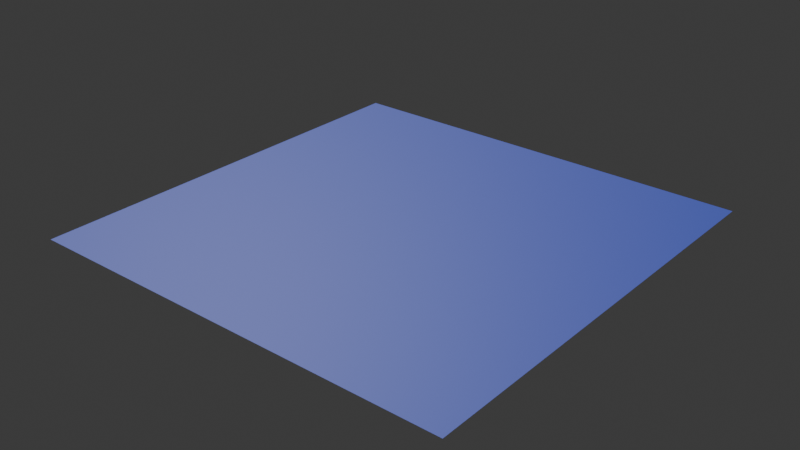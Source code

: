 # Source: water.blend  (saved by Blender 4.2.66; exported with 4.5.12 LTS)
import bpy
from mathutils import Matrix  # noqa: F401  (used for matrix-valued properties, if any)

bpy.ops.wm.read_factory_settings(use_empty=True)
scene = bpy.context.scene
scene.name = 'Scene'

# ---- collections
col_collection = bpy.data.collections.new('Collection'); scene.collection.children.link(col_collection)

# ---- images (referenced by path relative to the original .blend; pixels are not part of the script)
import os
ASSET_DIR = os.environ.get("B2B_ASSET_DIR", "")  # directory of the original .blend (textures are referenced by path, not embedded)
HERE = os.path.dirname(os.path.abspath(__file__))  # packed textures are extracted next to this script under _unpacked/

def load_image(name, relpath, width, height, colorspace="sRGB"):
    """Load a texture the original file referenced (path relative to the .blend, or extracted next to this script)."""
    p = next((c for c in (os.path.join(HERE, relpath), os.path.join(ASSET_DIR, relpath)) if relpath and os.path.exists(c)), "")
    if p:
        img = bpy.data.images.load(p, check_existing=True)
        img.name = name
    else:  # same state as the original file: an image datablock whose file is absent (Cycles renders it pink)
        img = bpy.data.images.new(name, width, height)
        img.source = "FILE"
        img.filepath = "//" + (relpath or name)
    img.colorspace_settings.name = colorspace
    return img
img_water_normal = load_image('water_normal', '', 1024, 1024, 'Non-Color')
img_sphere_png = load_image('sphere.png', 'sphere.png', 1024, 1024, 'Non-Color')

# ---- materials (node trees are filled in below, after node groups)
mat_material_001 = bpy.data.materials.new('Material.001')

# ---- material node trees
mat_material_001.use_nodes = True; mat_material_001.node_tree.nodes.clear()
_N = mat_material_001.node_tree.nodes; _L = mat_material_001.node_tree.links
n0 = _N.new('ShaderNodeBsdfPrincipled'); n0.name = 'Principled BSDF'; n0.location = (10, 300)
n0.inputs[0].default_value = (0.02005, 0.04942, 0.4142, 1.0)
n1 = _N.new('ShaderNodeOutputMaterial'); n1.name = 'Material Output'; n1.location = (300, 300)
n2 = _N.new('ShaderNodeTexNoise'); n2.name = 'Noise Texture'; n2.location = (-854, 181)
n2.inputs[2].default_value = 1.0
n2.inputs[3].default_value = 10.6
n3 = _N.new('ShaderNodeSeparateColor'); n3.name = 'Separate Color'; n3.location = (-629, 197)
n4 = _N.new('ShaderNodeBump'); n4.name = 'Bump'; n4.location = (-410, 234)
n4.inputs[1].default_value = 20.0
n4.inputs[2].default_value = 1.0
n5 = _N.new('ShaderNodeTexImage'); n5.name = 'Image Texture'; n5.location = (-573, -57)
n5.image = img_water_normal
n6 = _N.new('ShaderNodeNormalMap'); n6.name = 'Normal Map'; n6.location = (-233, 37)
n6.space = 'WORLD'
n7 = _N.new('ShaderNodeTexImage'); n7.name = 'Image Texture.001'; n7.location = (-576, -344)
n7.image = img_sphere_png
_L.new(n0.outputs[0], n1.inputs[0])
_L.new(n2.outputs[1], n3.inputs[0])
_L.new(n3.outputs[0], n4.inputs[3])
_L.new(n6.outputs[0], n0.inputs[5])
_L.new(n5.outputs[0], n6.inputs[1])
n1.is_active_output = True

# ---- world
world_world = bpy.data.worlds.new('World'); scene.world = world_world
world_world.use_nodes = True; world_world.node_tree.nodes.clear()
_N = world_world.node_tree.nodes; _L = world_world.node_tree.links
n0 = _N.new('ShaderNodeOutputWorld'); n0.name = 'World Output'; n0.location = (300, 300)
n1 = _N.new('ShaderNodeBackground'); n1.name = 'Background'; n1.location = (10, 300)
n1.inputs[0].default_value = (0.05088, 0.05088, 0.05088, 1.0)
_L.new(n1.outputs[0], n0.inputs[0])
n0.is_active_output = True
world_world.color = (0.05088, 0.05088, 0.05088)
world_world.sun_shadow_jitter_overblur = 0.0

# ---- meshes
me_grid = bpy.data.meshes.new('Grid')
me_grid.from_pydata([(-10.0, -10.0, 0.0), (-9.0, -10.0, 0.0), (-8.0, -10.0, 0.0), (-7.0, -10.0, 0.0), (-6.0, -10.0, 0.0), (-5.0, -10.0, 0.0), (-4.0, -10.0, 0.0), (-3.0, -10.0, 0.0), (-2.0, -10.0, 0.0), (-1.0, -10.0, 0.0), (0.0, -10.0, 0.0), (1.0, -10.0, 0.0), (2.0, -10.0, 0.0), (3.0, -10.0, 0.0), (4.0, -10.0, 0.0), (5.0, -10.0, 0.0), (6.0, -10.0, 0.0), (7.0, -10.0, 0.0), (8.0, -10.0, 0.0), (9.0, -10.0, 0.0), (10.0, -10.0, 0.0), (-10.0, -9.0, 0.0), (-9.0, -9.0, 0.0), (-8.0, -9.0, 0.0), (-7.0, -9.0, 0.0), (-6.0, -9.0, 0.0), (-5.0, -9.0, 0.0), (-4.0, -9.0, 0.0), (-3.0, -9.0, 0.0), (-2.0, -9.0, 0.0), (-1.0, -9.0, 0.0), (0.0, -9.0, 0.0), (1.0, -9.0, 0.0), (2.0, -9.0, 0.0), (3.0, -9.0, 0.0), (4.0, -9.0, 0.0), (5.0, -9.0, 0.0), (6.0, -9.0, 0.0), (7.0, -9.0, 0.0), (8.0, -9.0, 0.0), (9.0, -9.0, 0.0), (10.0, -9.0, 0.0), (-10.0, -8.0, 0.0), (-9.0, -8.0, 0.0), (-8.0, -8.0, 0.0), (-7.0, -8.0, 0.0), (-6.0, -8.0, 0.0), (-5.0, -8.0, 0.0), (-4.0, -8.0, 0.0), (-3.0, -8.0, 0.0), (-2.0, -8.0, 0.0), (-1.0, -8.0, 0.0), (0.0, -8.0, 0.0), (1.0, -8.0, 0.0), (2.0, -8.0, 0.0), (3.0, -8.0, 0.0), (4.0, -8.0, 0.0), (5.0, -8.0, 0.0), (6.0, -8.0, 0.0), (7.0, -8.0, 0.0), (8.0, -8.0, 0.0), (9.0, -8.0, 0.0), (10.0, -8.0, 0.0), (-10.0, -7.0, 0.0), (-9.0, -7.0, 0.0), (-8.0, -7.0, 0.0), (-7.0, -7.0, 0.0), (-6.0, -7.0, 0.0), (-5.0, -7.0, 0.0), (-4.0, -7.0, 0.0), (-3.0, -7.0, 0.0), (-2.0, -7.0, 0.0), (-1.0, -7.0, 0.0), (0.0, -7.0, 0.0), (1.0, -7.0, 0.0), (2.0, -7.0, 0.0), (3.0, -7.0, 0.0), (4.0, -7.0, 0.0), (5.0, -7.0, 0.0), (6.0, -7.0, 0.0), (7.0, -7.0, 0.0), (8.0, -7.0, 0.0), (9.0, -7.0, 0.0), (10.0, -7.0, 0.0), (-10.0, -6.0, 0.0), (-9.0, -6.0, 0.0), (-8.0, -6.0, 0.0), (-7.0, -6.0, 0.0), (-6.0, -6.0, 0.0), (-5.0, -6.0, 0.0), (-4.0, -6.0, 0.0), (-3.0, -6.0, 0.0), (-2.0, -6.0, 0.0), (-1.0, -6.0, 0.0), (0.0, -6.0, 0.0), (1.0, -6.0, 0.0), (2.0, -6.0, 0.0), (3.0, -6.0, 0.0), (4.0, -6.0, 0.0), (5.0, -6.0, 0.0), (6.0, -6.0, 0.0), (7.0, -6.0, 0.0), (8.0, -6.0, 0.0), (9.0, -6.0, 0.0), (10.0, -6.0, 0.0), (-10.0, -5.0, 0.0), (-9.0, -5.0, 0.0), (-8.0, -5.0, 0.0), (-7.0, -5.0, 0.0), (-6.0, -5.0, 0.0), (-5.0, -5.0, 0.0), (-4.0, -5.0, 0.0), (-3.0, -5.0, 0.0), (-2.0, -5.0, 0.0), (-1.0, -5.0, 0.0), (0.0, -5.0, 0.0), (1.0, -5.0, 0.0), (2.0, -5.0, 0.0), (3.0, -5.0, 0.0), (4.0, -5.0, 0.0), (5.0, -5.0, 0.0), (6.0, -5.0, 0.0), (7.0, -5.0, 0.0), (8.0, -5.0, 0.0), (9.0, -5.0, 0.0), (10.0, -5.0, 0.0), (-10.0, -4.0, 0.0), (-9.0, -4.0, 0.0), (-8.0, -4.0, 0.0), (-7.0, -4.0, 0.0), (-6.0, -4.0, 0.0), (-5.0, -4.0, 0.0), (-4.0, -4.0, 0.0), (-3.0, -4.0, 0.0), (-2.0, -4.0, 0.0), (-1.0, -4.0, 0.0), (0.0, -4.0, 0.0), (1.0, -4.0, 0.0), (2.0, -4.0, 0.0), (3.0, -4.0, 0.0), (4.0, -4.0, 0.0), (5.0, -4.0, 0.0), (6.0, -4.0, 0.0), (7.0, -4.0, 0.0), (8.0, -4.0, 0.0), (9.0, -4.0, 0.0), (10.0, -4.0, 0.0), (-10.0, -3.0, 0.0), (-9.0, -3.0, 0.0), (-8.0, -3.0, 0.0), (-7.0, -3.0, 0.0), (-6.0, -3.0, 0.0), (-5.0, -3.0, 0.0), (-4.0, -3.0, 0.0), (-3.0, -3.0, 0.0), (-2.0, -3.0, 0.0), (-1.0, -3.0, 0.0), (0.0, -3.0, 0.0), (1.0, -3.0, 0.0), (2.0, -3.0, 0.0), (3.0, -3.0, 0.0), (4.0, -3.0, 0.0), (5.0, -3.0, 0.0), (6.0, -3.0, 0.0), (7.0, -3.0, 0.0), (8.0, -3.0, 0.0), (9.0, -3.0, 0.0), (10.0, -3.0, 0.0), (-10.0, -2.0, 0.0), (-9.0, -2.0, 0.0), (-8.0, -2.0, 0.0), (-7.0, -2.0, 0.0), (-6.0, -2.0, 0.0), (-5.0, -2.0, 0.0), (-4.0, -2.0, 0.0), (-3.0, -2.0, 0.0), (-2.0, -2.0, 0.0), (-1.0, -2.0, 0.0), (0.0, -2.0, 0.0), (1.0, -2.0, 0.0), (2.0, -2.0, 0.0), (3.0, -2.0, 0.0), (4.0, -2.0, 0.0), (5.0, -2.0, 0.0), (6.0, -2.0, 0.0), (7.0, -2.0, 0.0), (8.0, -2.0, 0.0), (9.0, -2.0, 0.0), (10.0, -2.0, 0.0), (-10.0, -1.0, 0.0), (-9.0, -1.0, 0.0), (-8.0, -1.0, 0.0), (-7.0, -1.0, 0.0), (-6.0, -1.0, 0.0), (-5.0, -1.0, 0.0), (-4.0, -1.0, 0.0), (-3.0, -1.0, 0.0), (-2.0, -1.0, 0.0), (-1.0, -1.0, 0.0), (0.0, -1.0, 0.0), (1.0, -1.0, 0.0), (2.0, -1.0, 0.0), (3.0, -1.0, 0.0), (4.0, -1.0, 0.0), (5.0, -1.0, 0.0), (6.0, -1.0, 0.0), (7.0, -1.0, 0.0), (8.0, -1.0, 0.0), (9.0, -1.0, 0.0), (10.0, -1.0, 0.0), (-10.0, 0.0, 0.0), (-9.0, 0.0, 0.0), (-8.0, 0.0, 0.0), (-7.0, 0.0, 0.0), (-6.0, 0.0, 0.0), (-5.0, 0.0, 0.0), (-4.0, 0.0, 0.0), (-3.0, 0.0, 0.0), (-2.0, 0.0, 0.0), (-1.0, 0.0, 0.0), (0.0, 0.0, 0.0), (1.0, 0.0, 0.0), (2.0, 0.0, 0.0), (3.0, 0.0, 0.0), (4.0, 0.0, 0.0), (5.0, 0.0, 0.0), (6.0, 0.0, 0.0), (7.0, 0.0, 0.0), (8.0, 0.0, 0.0), (9.0, 0.0, 0.0), (10.0, 0.0, 0.0), (-10.0, 1.0, 0.0), (-9.0, 1.0, 0.0), (-8.0, 1.0, 0.0), (-7.0, 1.0, 0.0), (-6.0, 1.0, 0.0), (-5.0, 1.0, 0.0), (-4.0, 1.0, 0.0), (-3.0, 1.0, 0.0), (-2.0, 1.0, 0.0), (-1.0, 1.0, 0.0), (0.0, 1.0, 0.0), (1.0, 1.0, 0.0), (2.0, 1.0, 0.0), (3.0, 1.0, 0.0), (4.0, 1.0, 0.0), (5.0, 1.0, 0.0), (6.0, 1.0, 0.0), (7.0, 1.0, 0.0), (8.0, 1.0, 0.0), (9.0, 1.0, 0.0), (10.0, 1.0, 0.0), (-10.0, 2.0, 0.0), (-9.0, 2.0, 0.0), (-8.0, 2.0, 0.0), (-7.0, 2.0, 0.0), (-6.0, 2.0, 0.0), (-5.0, 2.0, 0.0), (-4.0, 2.0, 0.0), (-3.0, 2.0, 0.0), (-2.0, 2.0, 0.0), (-1.0, 2.0, 0.0), (0.0, 2.0, 0.0), (1.0, 2.0, 0.0), (2.0, 2.0, 0.0), (3.0, 2.0, 0.0), (4.0, 2.0, 0.0), (5.0, 2.0, 0.0), (6.0, 2.0, 0.0), (7.0, 2.0, 0.0), (8.0, 2.0, 0.0), (9.0, 2.0, 0.0), (10.0, 2.0, 0.0), (-10.0, 3.0, 0.0), (-9.0, 3.0, 0.0), (-8.0, 3.0, 0.0), (-7.0, 3.0, 0.0), (-6.0, 3.0, 0.0), (-5.0, 3.0, 0.0), (-4.0, 3.0, 0.0), (-3.0, 3.0, 0.0), (-2.0, 3.0, 0.0), (-1.0, 3.0, 0.0), (0.0, 3.0, 0.0), (1.0, 3.0, 0.0), (2.0, 3.0, 0.0), (3.0, 3.0, 0.0), (4.0, 3.0, 0.0), (5.0, 3.0, 0.0), (6.0, 3.0, 0.0), (7.0, 3.0, 0.0), (8.0, 3.0, 0.0), (9.0, 3.0, 0.0), (10.0, 3.0, 0.0), (-10.0, 4.0, 0.0), (-9.0, 4.0, 0.0), (-8.0, 4.0, 0.0), (-7.0, 4.0, 0.0), (-6.0, 4.0, 0.0), (-5.0, 4.0, 0.0), (-4.0, 4.0, 0.0), (-3.0, 4.0, 0.0), (-2.0, 4.0, 0.0), (-1.0, 4.0, 0.0), (0.0, 4.0, 0.0), (1.0, 4.0, 0.0), (2.0, 4.0, 0.0), (3.0, 4.0, 0.0), (4.0, 4.0, 0.0), (5.0, 4.0, 0.0), (6.0, 4.0, 0.0), (7.0, 4.0, 0.0), (8.0, 4.0, 0.0), (9.0, 4.0, 0.0), (10.0, 4.0, 0.0), (-10.0, 5.0, 0.0), (-9.0, 5.0, 0.0), (-8.0, 5.0, 0.0), (-7.0, 5.0, 0.0), (-6.0, 5.0, 0.0), (-5.0, 5.0, 0.0), (-4.0, 5.0, 0.0), (-3.0, 5.0, 0.0), (-2.0, 5.0, 0.0), (-1.0, 5.0, 0.0), (0.0, 5.0, 0.0), (1.0, 5.0, 0.0), (2.0, 5.0, 0.0), (3.0, 5.0, 0.0), (4.0, 5.0, 0.0), (5.0, 5.0, 0.0), (6.0, 5.0, 0.0), (7.0, 5.0, 0.0), (8.0, 5.0, 0.0), (9.0, 5.0, 0.0), (10.0, 5.0, 0.0), (-10.0, 6.0, 0.0), (-9.0, 6.0, 0.0), (-8.0, 6.0, 0.0), (-7.0, 6.0, 0.0), (-6.0, 6.0, 0.0), (-5.0, 6.0, 0.0), (-4.0, 6.0, 0.0), (-3.0, 6.0, 0.0), (-2.0, 6.0, 0.0), (-1.0, 6.0, 0.0), (0.0, 6.0, 0.0), (1.0, 6.0, 0.0), (2.0, 6.0, 0.0), (3.0, 6.0, 0.0), (4.0, 6.0, 0.0), (5.0, 6.0, 0.0), (6.0, 6.0, 0.0), (7.0, 6.0, 0.0), (8.0, 6.0, 0.0), (9.0, 6.0, 0.0), (10.0, 6.0, 0.0), (-10.0, 7.0, 0.0), (-9.0, 7.0, 0.0), (-8.0, 7.0, 0.0), (-7.0, 7.0, 0.0), (-6.0, 7.0, 0.0), (-5.0, 7.0, 0.0), (-4.0, 7.0, 0.0), (-3.0, 7.0, 0.0), (-2.0, 7.0, 0.0), (-1.0, 7.0, 0.0), (0.0, 7.0, 0.0), (1.0, 7.0, 0.0), (2.0, 7.0, 0.0), (3.0, 7.0, 0.0), (4.0, 7.0, 0.0), (5.0, 7.0, 0.0), (6.0, 7.0, 0.0), (7.0, 7.0, 0.0), (8.0, 7.0, 0.0), (9.0, 7.0, 0.0), (10.0, 7.0, 0.0), (-10.0, 8.0, 0.0), (-9.0, 8.0, 0.0), (-8.0, 8.0, 0.0), (-7.0, 8.0, 0.0), (-6.0, 8.0, 0.0), (-5.0, 8.0, 0.0), (-4.0, 8.0, 0.0), (-3.0, 8.0, 0.0), (-2.0, 8.0, 0.0), (-1.0, 8.0, 0.0), (0.0, 8.0, 0.0), (1.0, 8.0, 0.0), (2.0, 8.0, 0.0), (3.0, 8.0, 0.0), (4.0, 8.0, 0.0), (5.0, 8.0, 0.0), (6.0, 8.0, 0.0), (7.0, 8.0, 0.0), (8.0, 8.0, 0.0), (9.0, 8.0, 0.0), (10.0, 8.0, 0.0), (-10.0, 9.0, 0.0), (-9.0, 9.0, 0.0), (-8.0, 9.0, 0.0), (-7.0, 9.0, 0.0), (-6.0, 9.0, 0.0), (-5.0, 9.0, 0.0), (-4.0, 9.0, 0.0), (-3.0, 9.0, 0.0), (-2.0, 9.0, 0.0), (-1.0, 9.0, 0.0), (0.0, 9.0, 0.0), (1.0, 9.0, 0.0), (2.0, 9.0, 0.0), (3.0, 9.0, 0.0), (4.0, 9.0, 0.0), (5.0, 9.0, 0.0), (6.0, 9.0, 0.0), (7.0, 9.0, 0.0), (8.0, 9.0, 0.0), (9.0, 9.0, 0.0), (10.0, 9.0, 0.0), (-10.0, 10.0, 0.0), (-9.0, 10.0, 0.0), (-8.0, 10.0, 0.0), (-7.0, 10.0, 0.0), (-6.0, 10.0, 0.0), (-5.0, 10.0, 0.0), (-4.0, 10.0, 0.0), (-3.0, 10.0, 0.0), (-2.0, 10.0, 0.0), (-1.0, 10.0, 0.0), (0.0, 10.0, 0.0), (1.0, 10.0, 0.0), (2.0, 10.0, 0.0), (3.0, 10.0, 0.0), (4.0, 10.0, 0.0), (5.0, 10.0, 0.0), (6.0, 10.0, 0.0), (7.0, 10.0, 0.0), (8.0, 10.0, 0.0), (9.0, 10.0, 0.0), (10.0, 10.0, 0.0)], [], [(0, 1, 22, 21), (1, 2, 23, 22), (2, 3, 24, 23), (3, 4, 25, 24), (4, 5, 26, 25), (5, 6, 27, 26), (6, 7, 28, 27), (7, 8, 29, 28), (8, 9, 30, 29), (9, 10, 31, 30), (10, 11, 32, 31), (11, 12, 33, 32), (12, 13, 34, 33), (13, 14, 35, 34), (14, 15, 36, 35), (15, 16, 37, 36), (16, 17, 38, 37), (17, 18, 39, 38), (18, 19, 40, 39), (19, 20, 41, 40), (21, 22, 43, 42), (22, 23, 44, 43), (23, 24, 45, 44), (24, 25, 46, 45), (25, 26, 47, 46), (26, 27, 48, 47), (27, 28, 49, 48), (28, 29, 50, 49), (29, 30, 51, 50), (30, 31, 52, 51), (31, 32, 53, 52), (32, 33, 54, 53), (33, 34, 55, 54), (34, 35, 56, 55), (35, 36, 57, 56), (36, 37, 58, 57), (37, 38, 59, 58), (38, 39, 60, 59), (39, 40, 61, 60), (40, 41, 62, 61), (42, 43, 64, 63), (43, 44, 65, 64), (44, 45, 66, 65), (45, 46, 67, 66), (46, 47, 68, 67), (47, 48, 69, 68), (48, 49, 70, 69), (49, 50, 71, 70), (50, 51, 72, 71), (51, 52, 73, 72), (52, 53, 74, 73), (53, 54, 75, 74), (54, 55, 76, 75), (55, 56, 77, 76), (56, 57, 78, 77), (57, 58, 79, 78), (58, 59, 80, 79), (59, 60, 81, 80), (60, 61, 82, 81), (61, 62, 83, 82), (63, 64, 85, 84), (64, 65, 86, 85), (65, 66, 87, 86), (66, 67, 88, 87), (67, 68, 89, 88), (68, 69, 90, 89), (69, 70, 91, 90), (70, 71, 92, 91), (71, 72, 93, 92), (72, 73, 94, 93), (73, 74, 95, 94), (74, 75, 96, 95), (75, 76, 97, 96), (76, 77, 98, 97), (77, 78, 99, 98), (78, 79, 100, 99), (79, 80, 101, 100), (80, 81, 102, 101), (81, 82, 103, 102), (82, 83, 104, 103), (84, 85, 106, 105), (85, 86, 107, 106), (86, 87, 108, 107), (87, 88, 109, 108), (88, 89, 110, 109), (89, 90, 111, 110), (90, 91, 112, 111), (91, 92, 113, 112), (92, 93, 114, 113), (93, 94, 115, 114), (94, 95, 116, 115), (95, 96, 117, 116), (96, 97, 118, 117), (97, 98, 119, 118), (98, 99, 120, 119), (99, 100, 121, 120), (100, 101, 122, 121), (101, 102, 123, 122), (102, 103, 124, 123), (103, 104, 125, 124), (105, 106, 127, 126), (106, 107, 128, 127), (107, 108, 129, 128), (108, 109, 130, 129), (109, 110, 131, 130), (110, 111, 132, 131), (111, 112, 133, 132), (112, 113, 134, 133), (113, 114, 135, 134), (114, 115, 136, 135), (115, 116, 137, 136), (116, 117, 138, 137), (117, 118, 139, 138), (118, 119, 140, 139), (119, 120, 141, 140), (120, 121, 142, 141), (121, 122, 143, 142), (122, 123, 144, 143), (123, 124, 145, 144), (124, 125, 146, 145), (126, 127, 148, 147), (127, 128, 149, 148), (128, 129, 150, 149), (129, 130, 151, 150), (130, 131, 152, 151), (131, 132, 153, 152), (132, 133, 154, 153), (133, 134, 155, 154), (134, 135, 156, 155), (135, 136, 157, 156), (136, 137, 158, 157), (137, 138, 159, 158), (138, 139, 160, 159), (139, 140, 161, 160), (140, 141, 162, 161), (141, 142, 163, 162), (142, 143, 164, 163), (143, 144, 165, 164), (144, 145, 166, 165), (145, 146, 167, 166), (147, 148, 169, 168), (148, 149, 170, 169), (149, 150, 171, 170), (150, 151, 172, 171), (151, 152, 173, 172), (152, 153, 174, 173), (153, 154, 175, 174), (154, 155, 176, 175), (155, 156, 177, 176), (156, 157, 178, 177), (157, 158, 179, 178), (158, 159, 180, 179), (159, 160, 181, 180), (160, 161, 182, 181), (161, 162, 183, 182), (162, 163, 184, 183), (163, 164, 185, 184), (164, 165, 186, 185), (165, 166, 187, 186), (166, 167, 188, 187), (168, 169, 190, 189), (169, 170, 191, 190), (170, 171, 192, 191), (171, 172, 193, 192), (172, 173, 194, 193), (173, 174, 195, 194), (174, 175, 196, 195), (175, 176, 197, 196), (176, 177, 198, 197), (177, 178, 199, 198), (178, 179, 200, 199), (179, 180, 201, 200), (180, 181, 202, 201), (181, 182, 203, 202), (182, 183, 204, 203), (183, 184, 205, 204), (184, 185, 206, 205), (185, 186, 207, 206), (186, 187, 208, 207), (187, 188, 209, 208), (189, 190, 211, 210), (190, 191, 212, 211), (191, 192, 213, 212), (192, 193, 214, 213), (193, 194, 215, 214), (194, 195, 216, 215), (195, 196, 217, 216), (196, 197, 218, 217), (197, 198, 219, 218), (198, 199, 220, 219), (199, 200, 221, 220), (200, 201, 222, 221), (201, 202, 223, 222), (202, 203, 224, 223), (203, 204, 225, 224), (204, 205, 226, 225), (205, 206, 227, 226), (206, 207, 228, 227), (207, 208, 229, 228), (208, 209, 230, 229), (210, 211, 232, 231), (211, 212, 233, 232), (212, 213, 234, 233), (213, 214, 235, 234), (214, 215, 236, 235), (215, 216, 237, 236), (216, 217, 238, 237), (217, 218, 239, 238), (218, 219, 240, 239), (219, 220, 241, 240), (220, 221, 242, 241), (221, 222, 243, 242), (222, 223, 244, 243), (223, 224, 245, 244), (224, 225, 246, 245), (225, 226, 247, 246), (226, 227, 248, 247), (227, 228, 249, 248), (228, 229, 250, 249), (229, 230, 251, 250), (231, 232, 253, 252), (232, 233, 254, 253), (233, 234, 255, 254), (234, 235, 256, 255), (235, 236, 257, 256), (236, 237, 258, 257), (237, 238, 259, 258), (238, 239, 260, 259), (239, 240, 261, 260), (240, 241, 262, 261), (241, 242, 263, 262), (242, 243, 264, 263), (243, 244, 265, 264), (244, 245, 266, 265), (245, 246, 267, 266), (246, 247, 268, 267), (247, 248, 269, 268), (248, 249, 270, 269), (249, 250, 271, 270), (250, 251, 272, 271), (252, 253, 274, 273), (253, 254, 275, 274), (254, 255, 276, 275), (255, 256, 277, 276), (256, 257, 278, 277), (257, 258, 279, 278), (258, 259, 280, 279), (259, 260, 281, 280), (260, 261, 282, 281), (261, 262, 283, 282), (262, 263, 284, 283), (263, 264, 285, 284), (264, 265, 286, 285), (265, 266, 287, 286), (266, 267, 288, 287), (267, 268, 289, 288), (268, 269, 290, 289), (269, 270, 291, 290), (270, 271, 292, 291), (271, 272, 293, 292), (273, 274, 295, 294), (274, 275, 296, 295), (275, 276, 297, 296), (276, 277, 298, 297), (277, 278, 299, 298), (278, 279, 300, 299), (279, 280, 301, 300), (280, 281, 302, 301), (281, 282, 303, 302), (282, 283, 304, 303), (283, 284, 305, 304), (284, 285, 306, 305), (285, 286, 307, 306), (286, 287, 308, 307), (287, 288, 309, 308), (288, 289, 310, 309), (289, 290, 311, 310), (290, 291, 312, 311), (291, 292, 313, 312), (292, 293, 314, 313), (294, 295, 316, 315), (295, 296, 317, 316), (296, 297, 318, 317), (297, 298, 319, 318), (298, 299, 320, 319), (299, 300, 321, 320), (300, 301, 322, 321), (301, 302, 323, 322), (302, 303, 324, 323), (303, 304, 325, 324), (304, 305, 326, 325), (305, 306, 327, 326), (306, 307, 328, 327), (307, 308, 329, 328), (308, 309, 330, 329), (309, 310, 331, 330), (310, 311, 332, 331), (311, 312, 333, 332), (312, 313, 334, 333), (313, 314, 335, 334), (315, 316, 337, 336), (316, 317, 338, 337), (317, 318, 339, 338), (318, 319, 340, 339), (319, 320, 341, 340), (320, 321, 342, 341), (321, 322, 343, 342), (322, 323, 344, 343), (323, 324, 345, 344), (324, 325, 346, 345), (325, 326, 347, 346), (326, 327, 348, 347), (327, 328, 349, 348), (328, 329, 350, 349), (329, 330, 351, 350), (330, 331, 352, 351), (331, 332, 353, 352), (332, 333, 354, 353), (333, 334, 355, 354), (334, 335, 356, 355), (336, 337, 358, 357), (337, 338, 359, 358), (338, 339, 360, 359), (339, 340, 361, 360), (340, 341, 362, 361), (341, 342, 363, 362), (342, 343, 364, 363), (343, 344, 365, 364), (344, 345, 366, 365), (345, 346, 367, 366), (346, 347, 368, 367), (347, 348, 369, 368), (348, 349, 370, 369), (349, 350, 371, 370), (350, 351, 372, 371), (351, 352, 373, 372), (352, 353, 374, 373), (353, 354, 375, 374), (354, 355, 376, 375), (355, 356, 377, 376), (357, 358, 379, 378), (358, 359, 380, 379), (359, 360, 381, 380), (360, 361, 382, 381), (361, 362, 383, 382), (362, 363, 384, 383), (363, 364, 385, 384), (364, 365, 386, 385), (365, 366, 387, 386), (366, 367, 388, 387), (367, 368, 389, 388), (368, 369, 390, 389), (369, 370, 391, 390), (370, 371, 392, 391), (371, 372, 393, 392), (372, 373, 394, 393), (373, 374, 395, 394), (374, 375, 396, 395), (375, 376, 397, 396), (376, 377, 398, 397), (378, 379, 400, 399), (379, 380, 401, 400), (380, 381, 402, 401), (381, 382, 403, 402), (382, 383, 404, 403), (383, 384, 405, 404), (384, 385, 406, 405), (385, 386, 407, 406), (386, 387, 408, 407), (387, 388, 409, 408), (388, 389, 410, 409), (389, 390, 411, 410), (390, 391, 412, 411), (391, 392, 413, 412), (392, 393, 414, 413), (393, 394, 415, 414), (394, 395, 416, 415), (395, 396, 417, 416), (396, 397, 418, 417), (397, 398, 419, 418), (399, 400, 421, 420), (400, 401, 422, 421), (401, 402, 423, 422), (402, 403, 424, 423), (403, 404, 425, 424), (404, 405, 426, 425), (405, 406, 427, 426), (406, 407, 428, 427), (407, 408, 429, 428), (408, 409, 430, 429), (409, 410, 431, 430), (410, 411, 432, 431), (411, 412, 433, 432), (412, 413, 434, 433), (413, 414, 435, 434), (414, 415, 436, 435), (415, 416, 437, 436), (416, 417, 438, 437), (417, 418, 439, 438), (418, 419, 440, 439)])
_uv = me_grid.uv_layers.new(name='UVMap')
_uv.uv.foreach_set('vector', [0.0, 0.0, 0.05, 0.0, 0.05, 0.05, 0.0, 0.05, 0.05, 0.0, 0.1, 0.0, 0.1, 0.05, 0.05, 0.05, 0.1, 0.0, 0.15, 0.0, 0.15, 0.05, 0.1, 0.05, 0.15, 0.0, 0.2, 0.0, 0.2, 0.05, 0.15, 0.05, 0.2, 0.0, 0.25, 0.0, 0.25, 0.05, 0.2, 0.05, 0.25, 0.0, 0.3, 0.0, 0.3, 0.05, 0.25, 0.05, 0.3, 0.0, 0.35, 0.0, 0.35, 0.05, 0.3, 0.05, 0.35, 0.0, 0.4, 0.0, 0.4, 0.05, 0.35, 0.05, 0.4, 0.0, 0.45, 0.0, 0.45, 0.05, 0.4, 0.05, 0.45, 0.0, 0.5, 0.0, 0.5, 0.05, 0.45, 0.05, 0.5, 0.0, 0.55, 0.0, 0.55, 0.05, 0.5, 0.05, 0.55, 0.0, 0.6, 0.0, 0.6, 0.05, 0.55, 0.05, 0.6, 0.0, 0.65, 0.0, 0.65, 0.05, 0.6, 0.05, 0.65, 0.0, 0.7, 0.0, 0.7, 0.05, 0.65, 0.05, 0.7, 0.0, 0.75, 0.0, 0.75, 0.05, 0.7, 0.05, 0.75, 0.0, 0.8, 0.0, 0.8, 0.05, 0.75, 0.05, 0.8, 0.0, 0.85, 0.0, 0.85, 0.05, 0.8, 0.05, 0.85, 0.0, 0.9, 0.0, 0.9, 0.05, 0.85, 0.05, 0.9, 0.0, 0.95, 0.0, 0.95, 0.05, 0.9, 0.05, 0.95, 0.0, 1.0, 0.0, 1.0, 0.05, 0.95, 0.05, 0.0, 0.05, 0.05, 0.05, 0.05, 0.1, 0.0, 0.1, 0.05, 0.05, 0.1, 0.05, 0.1, 0.1, 0.05, 0.1, 0.1, 0.05, 0.15, 0.05, 0.15, 0.1, 0.1, 0.1, 0.15, 0.05, 0.2, 0.05, 0.2, 0.1, 0.15, 0.1, 0.2, 0.05, 0.25, 0.05, 0.25, 0.1, 0.2, 0.1, 0.25, 0.05, 0.3, 0.05, 0.3, 0.1, 0.25, 0.1, 0.3, 0.05, 0.35, 0.05, 0.35, 0.1, 0.3, 0.1, 0.35, 0.05, 0.4, 0.05, 0.4, 0.1, 0.35, 0.1, 0.4, 0.05, 0.45, 0.05, 0.45, 0.1, 0.4, 0.1, 0.45, 0.05, 0.5, 0.05, 0.5, 0.1, 0.45, 0.1, 0.5, 0.05, 0.55, 0.05, 0.55, 0.1, 0.5, 0.1, 0.55, 0.05, 0.6, 0.05, 0.6, 0.1, 0.55, 0.1, 0.6, 0.05, 0.65, 0.05, 0.65, 0.1, 0.6, 0.1, 0.65, 0.05, 0.7, 0.05, 0.7, 0.1, 0.65, 0.1, 0.7, 0.05, 0.75, 0.05, 0.75, 0.1, 0.7, 0.1, 0.75, 0.05, 0.8, 0.05, 0.8, 0.1, 0.75, 0.1, 0.8, 0.05, 0.85, 0.05, 0.85, 0.1, 0.8, 0.1, 0.85, 0.05, 0.9, 0.05, 0.9, 0.1, 0.85, 0.1, 0.9, 0.05, 0.95, 0.05, 0.95, 0.1, 0.9, 0.1, 0.95, 0.05, 1.0, 0.05, 1.0, 0.1, 0.95, 0.1, 0.0, 0.1, 0.05, 0.1, 0.05, 0.15, 0.0, 0.15, 0.05, 0.1, 0.1, 0.1, 0.1, 0.15, 0.05, 0.15, 0.1, 0.1, 0.15, 0.1, 0.15, 0.15, 0.1, 0.15, 0.15, 0.1, 0.2, 0.1, 0.2, 0.15, 0.15, 0.15, 0.2, 0.1, 0.25, 0.1, 0.25, 0.15, 0.2, 0.15, 0.25, 0.1, 0.3, 0.1, 0.3, 0.15, 0.25, 0.15, 0.3, 0.1, 0.35, 0.1, 0.35, 0.15, 0.3, 0.15, 0.35, 0.1, 0.4, 0.1, 0.4, 0.15, 0.35, 0.15, 0.4, 0.1, 0.45, 0.1, 0.45, 0.15, 0.4, 0.15, 0.45, 0.1, 0.5, 0.1, 0.5, 0.15, 0.45, 0.15, 0.5, 0.1, 0.55, 0.1, 0.55, 0.15, 0.5, 0.15, 0.55, 0.1, 0.6, 0.1, 0.6, 0.15, 0.55, 0.15, 0.6, 0.1, 0.65, 0.1, 0.65, 0.15, 0.6, 0.15, 0.65, 0.1, 0.7, 0.1, 0.7, 0.15, 0.65, 0.15, 0.7, 0.1, 0.75, 0.1, 0.75, 0.15, 0.7, 0.15, 0.75, 0.1, 0.8, 0.1, 0.8, 0.15, 0.75, 0.15, 0.8, 0.1, 0.85, 0.1, 0.85, 0.15, 0.8, 0.15, 0.85, 0.1, 0.9, 0.1, 0.9, 0.15, 0.85, 0.15, 0.9, 0.1, 0.95, 0.1, 0.95, 0.15, 0.9, 0.15, 0.95, 0.1, 1.0, 0.1, 1.0, 0.15, 0.95, 0.15, 0.0, 0.15, 0.05, 0.15, 0.05, 0.2, 0.0, 0.2, 0.05, 0.15, 0.1, 0.15, 0.1, 0.2, 0.05, 0.2, 0.1, 0.15, 0.15, 0.15, 0.15, 0.2, 0.1, 0.2, 0.15, 0.15, 0.2, 0.15, 0.2, 0.2, 0.15, 0.2, 0.2, 0.15, 0.25, 0.15, 0.25, 0.2, 0.2, 0.2, 0.25, 0.15, 0.3, 0.15, 0.3, 0.2, 0.25, 0.2, 0.3, 0.15, 0.35, 0.15, 0.35, 0.2, 0.3, 0.2, 0.35, 0.15, 0.4, 0.15, 0.4, 0.2, 0.35, 0.2, 0.4, 0.15, 0.45, 0.15, 0.45, 0.2, 0.4, 0.2, 0.45, 0.15, 0.5, 0.15, 0.5, 0.2, 0.45, 0.2, 0.5, 0.15, 0.55, 0.15, 0.55, 0.2, 0.5, 0.2, 0.55, 0.15, 0.6, 0.15, 0.6, 0.2, 0.55, 0.2, 0.6, 0.15, 0.65, 0.15, 0.65, 0.2, 0.6, 0.2, 0.65, 0.15, 0.7, 0.15, 0.7, 0.2, 0.65, 0.2, 0.7, 0.15, 0.75, 0.15, 0.75, 0.2, 0.7, 0.2, 0.75, 0.15, 0.8, 0.15, 0.8, 0.2, 0.75, 0.2, 0.8, 0.15, 0.85, 0.15, 0.85, 0.2, 0.8, 0.2, 0.85, 0.15, 0.9, 0.15, 0.9, 0.2, 0.85, 0.2, 0.9, 0.15, 0.95, 0.15, 0.95, 0.2, 0.9, 0.2, 0.95, 0.15, 1.0, 0.15, 1.0, 0.2, 0.95, 0.2, 0.0, 0.2, 0.05, 0.2, 0.05, 0.25, 0.0, 0.25, 0.05, 0.2, 0.1, 0.2, 0.1, 0.25, 0.05, 0.25, 0.1, 0.2, 0.15, 0.2, 0.15, 0.25, 0.1, 0.25, 0.15, 0.2, 0.2, 0.2, 0.2, 0.25, 0.15, 0.25, 0.2, 0.2, 0.25, 0.2, 0.25, 0.25, 0.2, 0.25, 0.25, 0.2, 0.3, 0.2, 0.3, 0.25, 0.25, 0.25, 0.3, 0.2, 0.35, 0.2, 0.35, 0.25, 0.3, 0.25, 0.35, 0.2, 0.4, 0.2, 0.4, 0.25, 0.35, 0.25, 0.4, 0.2, 0.45, 0.2, 0.45, 0.25, 0.4, 0.25, 0.45, 0.2, 0.5, 0.2, 0.5, 0.25, 0.45, 0.25, 0.5, 0.2, 0.55, 0.2, 0.55, 0.25, 0.5, 0.25, 0.55, 0.2, 0.6, 0.2, 0.6, 0.25, 0.55, 0.25, 0.6, 0.2, 0.65, 0.2, 0.65, 0.25, 0.6, 0.25, 0.65, 0.2, 0.7, 0.2, 0.7, 0.25, 0.65, 0.25, 0.7, 0.2, 0.75, 0.2, 0.75, 0.25, 0.7, 0.25, 0.75, 0.2, 0.8, 0.2, 0.8, 0.25, 0.75, 0.25, 0.8, 0.2, 0.85, 0.2, 0.85, 0.25, 0.8, 0.25, 0.85, 0.2, 0.9, 0.2, 0.9, 0.25, 0.85, 0.25, 0.9, 0.2, 0.95, 0.2, 0.95, 0.25, 0.9, 0.25, 0.95, 0.2, 1.0, 0.2, 1.0, 0.25, 0.95, 0.25, 0.0, 0.25, 0.05, 0.25, 0.05, 0.3, 0.0, 0.3, 0.05, 0.25, 0.1, 0.25, 0.1, 0.3, 0.05, 0.3, 0.1, 0.25, 0.15, 0.25, 0.15, 0.3, 0.1, 0.3, 0.15, 0.25, 0.2, 0.25, 0.2, 0.3, 0.15, 0.3, 0.2, 0.25, 0.25, 0.25, 0.25, 0.3, 0.2, 0.3, 0.25, 0.25, 0.3, 0.25, 0.3, 0.3, 0.25, 0.3, 0.3, 0.25, 0.35, 0.25, 0.35, 0.3, 0.3, 0.3, 0.35, 0.25, 0.4, 0.25, 0.4, 0.3, 0.35, 0.3, 0.4, 0.25, 0.45, 0.25, 0.45, 0.3, 0.4, 0.3, 0.45, 0.25, 0.5, 0.25, 0.5, 0.3, 0.45, 0.3, 0.5, 0.25, 0.55, 0.25, 0.55, 0.3, 0.5, 0.3, 0.55, 0.25, 0.6, 0.25, 0.6, 0.3, 0.55, 0.3, 0.6, 0.25, 0.65, 0.25, 0.65, 0.3, 0.6, 0.3, 0.65, 0.25, 0.7, 0.25, 0.7, 0.3, 0.65, 0.3, 0.7, 0.25, 0.75, 0.25, 0.75, 0.3, 0.7, 0.3, 0.75, 0.25, 0.8, 0.25, 0.8, 0.3, 0.75, 0.3, 0.8, 0.25, 0.85, 0.25, 0.85, 0.3, 0.8, 0.3, 0.85, 0.25, 0.9, 0.25, 0.9, 0.3, 0.85, 0.3, 0.9, 0.25, 0.95, 0.25, 0.95, 0.3, 0.9, 0.3, 0.95, 0.25, 1.0, 0.25, 1.0, 0.3, 0.95, 0.3, 0.0, 0.3, 0.05, 0.3, 0.05, 0.35, 0.0, 0.35, 0.05, 0.3, 0.1, 0.3, 0.1, 0.35, 0.05, 0.35, 0.1, 0.3, 0.15, 0.3, 0.15, 0.35, 0.1, 0.35, 0.15, 0.3, 0.2, 0.3, 0.2, 0.35, 0.15, 0.35, 0.2, 0.3, 0.25, 0.3, 0.25, 0.35, 0.2, 0.35, 0.25, 0.3, 0.3, 0.3, 0.3, 0.35, 0.25, 0.35, 0.3, 0.3, 0.35, 0.3, 0.35, 0.35, 0.3, 0.35, 0.35, 0.3, 0.4, 0.3, 0.4, 0.35, 0.35, 0.35, 0.4, 0.3, 0.45, 0.3, 0.45, 0.35, 0.4, 0.35, 0.45, 0.3, 0.5, 0.3, 0.5, 0.35, 0.45, 0.35, 0.5, 0.3, 0.55, 0.3, 0.55, 0.35, 0.5, 0.35, 0.55, 0.3, 0.6, 0.3, 0.6, 0.35, 0.55, 0.35, 0.6, 0.3, 0.65, 0.3, 0.65, 0.35, 0.6, 0.35, 0.65, 0.3, 0.7, 0.3, 0.7, 0.35, 0.65, 0.35, 0.7, 0.3, 0.75, 0.3, 0.75, 0.35, 0.7, 0.35, 0.75, 0.3, 0.8, 0.3, 0.8, 0.35, 0.75, 0.35, 0.8, 0.3, 0.85, 0.3, 0.85, 0.35, 0.8, 0.35, 0.85, 0.3, 0.9, 0.3, 0.9, 0.35, 0.85, 0.35, 0.9, 0.3, 0.95, 0.3, 0.95, 0.35, 0.9, 0.35, 0.95, 0.3, 1.0, 0.3, 1.0, 0.35, 0.95, 0.35, 0.0, 0.35, 0.05, 0.35, 0.05, 0.4, 0.0, 0.4, 0.05, 0.35, 0.1, 0.35, 0.1, 0.4, 0.05, 0.4, 0.1, 0.35, 0.15, 0.35, 0.15, 0.4, 0.1, 0.4, 0.15, 0.35, 0.2, 0.35, 0.2, 0.4, 0.15, 0.4, 0.2, 0.35, 0.25, 0.35, 0.25, 0.4, 0.2, 0.4, 0.25, 0.35, 0.3, 0.35, 0.3, 0.4, 0.25, 0.4, 0.3, 0.35, 0.35, 0.35, 0.35, 0.4, 0.3, 0.4, 0.35, 0.35, 0.4, 0.35, 0.4, 0.4, 0.35, 0.4, 0.4, 0.35, 0.45, 0.35, 0.45, 0.4, 0.4, 0.4, 0.45, 0.35, 0.5, 0.35, 0.5, 0.4, 0.45, 0.4, 0.5, 0.35, 0.55, 0.35, 0.55, 0.4, 0.5, 0.4, 0.55, 0.35, 0.6, 0.35, 0.6, 0.4, 0.55, 0.4, 0.6, 0.35, 0.65, 0.35, 0.65, 0.4, 0.6, 0.4, 0.65, 0.35, 0.7, 0.35, 0.7, 0.4, 0.65, 0.4, 0.7, 0.35, 0.75, 0.35, 0.75, 0.4, 0.7, 0.4, 0.75, 0.35, 0.8, 0.35, 0.8, 0.4, 0.75, 0.4, 0.8, 0.35, 0.85, 0.35, 0.85, 0.4, 0.8, 0.4, 0.85, 0.35, 0.9, 0.35, 0.9, 0.4, 0.85, 0.4, 0.9, 0.35, 0.95, 0.35, 0.95, 0.4, 0.9, 0.4, 0.95, 0.35, 1.0, 0.35, 1.0, 0.4, 0.95, 0.4, 0.0, 0.4, 0.05, 0.4, 0.05, 0.45, 0.0, 0.45, 0.05, 0.4, 0.1, 0.4, 0.1, 0.45, 0.05, 0.45, 0.1, 0.4, 0.15, 0.4, 0.15, 0.45, 0.1, 0.45, 0.15, 0.4, 0.2, 0.4, 0.2, 0.45, 0.15, 0.45, 0.2, 0.4, 0.25, 0.4, 0.25, 0.45, 0.2, 0.45, 0.25, 0.4, 0.3, 0.4, 0.3, 0.45, 0.25, 0.45, 0.3, 0.4, 0.35, 0.4, 0.35, 0.45, 0.3, 0.45, 0.35, 0.4, 0.4, 0.4, 0.4, 0.45, 0.35, 0.45, 0.4, 0.4, 0.45, 0.4, 0.45, 0.45, 0.4, 0.45, 0.45, 0.4, 0.5, 0.4, 0.5, 0.45, 0.45, 0.45, 0.5, 0.4, 0.55, 0.4, 0.55, 0.45, 0.5, 0.45, 0.55, 0.4, 0.6, 0.4, 0.6, 0.45, 0.55, 0.45, 0.6, 0.4, 0.65, 0.4, 0.65, 0.45, 0.6, 0.45, 0.65, 0.4, 0.7, 0.4, 0.7, 0.45, 0.65, 0.45, 0.7, 0.4, 0.75, 0.4, 0.75, 0.45, 0.7, 0.45, 0.75, 0.4, 0.8, 0.4, 0.8, 0.45, 0.75, 0.45, 0.8, 0.4, 0.85, 0.4, 0.85, 0.45, 0.8, 0.45, 0.85, 0.4, 0.9, 0.4, 0.9, 0.45, 0.85, 0.45, 0.9, 0.4, 0.95, 0.4, 0.95, 0.45, 0.9, 0.45, 0.95, 0.4, 1.0, 0.4, 1.0, 0.45, 0.95, 0.45, 0.0, 0.45, 0.05, 0.45, 0.05, 0.5, 0.0, 0.5, 0.05, 0.45, 0.1, 0.45, 0.1, 0.5, 0.05, 0.5, 0.1, 0.45, 0.15, 0.45, 0.15, 0.5, 0.1, 0.5, 0.15, 0.45, 0.2, 0.45, 0.2, 0.5, 0.15, 0.5, 0.2, 0.45, 0.25, 0.45, 0.25, 0.5, 0.2, 0.5, 0.25, 0.45, 0.3, 0.45, 0.3, 0.5, 0.25, 0.5, 0.3, 0.45, 0.35, 0.45, 0.35, 0.5, 0.3, 0.5, 0.35, 0.45, 0.4, 0.45, 0.4, 0.5, 0.35, 0.5, 0.4, 0.45, 0.45, 0.45, 0.45, 0.5, 0.4, 0.5, 0.45, 0.45, 0.5, 0.45, 0.5, 0.5, 0.45, 0.5, 0.5, 0.45, 0.55, 0.45, 0.55, 0.5, 0.5, 0.5, 0.55, 0.45, 0.6, 0.45, 0.6, 0.5, 0.55, 0.5, 0.6, 0.45, 0.65, 0.45, 0.65, 0.5, 0.6, 0.5, 0.65, 0.45, 0.7, 0.45, 0.7, 0.5, 0.65, 0.5, 0.7, 0.45, 0.75, 0.45, 0.75, 0.5, 0.7, 0.5, 0.75, 0.45, 0.8, 0.45, 0.8, 0.5, 0.75, 0.5, 0.8, 0.45, 0.85, 0.45, 0.85, 0.5, 0.8, 0.5, 0.85, 0.45, 0.9, 0.45, 0.9, 0.5, 0.85, 0.5, 0.9, 0.45, 0.95, 0.45, 0.95, 0.5, 0.9, 0.5, 0.95, 0.45, 1.0, 0.45, 1.0, 0.5, 0.95, 0.5, 0.0, 0.5, 0.05, 0.5, 0.05, 0.55, 0.0, 0.55, 0.05, 0.5, 0.1, 0.5, 0.1, 0.55, 0.05, 0.55, 0.1, 0.5, 0.15, 0.5, 0.15, 0.55, 0.1, 0.55, 0.15, 0.5, 0.2, 0.5, 0.2, 0.55, 0.15, 0.55, 0.2, 0.5, 0.25, 0.5, 0.25, 0.55, 0.2, 0.55, 0.25, 0.5, 0.3, 0.5, 0.3, 0.55, 0.25, 0.55, 0.3, 0.5, 0.35, 0.5, 0.35, 0.55, 0.3, 0.55, 0.35, 0.5, 0.4, 0.5, 0.4, 0.55, 0.35, 0.55, 0.4, 0.5, 0.45, 0.5, 0.45, 0.55, 0.4, 0.55, 0.45, 0.5, 0.5, 0.5, 0.5, 0.55, 0.45, 0.55, 0.5, 0.5, 0.55, 0.5, 0.55, 0.55, 0.5, 0.55, 0.55, 0.5, 0.6, 0.5, 0.6, 0.55, 0.55, 0.55, 0.6, 0.5, 0.65, 0.5, 0.65, 0.55, 0.6, 0.55, 0.65, 0.5, 0.7, 0.5, 0.7, 0.55, 0.65, 0.55, 0.7, 0.5, 0.75, 0.5, 0.75, 0.55, 0.7, 0.55, 0.75, 0.5, 0.8, 0.5, 0.8, 0.55, 0.75, 0.55, 0.8, 0.5, 0.85, 0.5, 0.85, 0.55, 0.8, 0.55, 0.85, 0.5, 0.9, 0.5, 0.9, 0.55, 0.85, 0.55, 0.9, 0.5, 0.95, 0.5, 0.95, 0.55, 0.9, 0.55, 0.95, 0.5, 1.0, 0.5, 1.0, 0.55, 0.95, 0.55, 0.0, 0.55, 0.05, 0.55, 0.05, 0.6, 0.0, 0.6, 0.05, 0.55, 0.1, 0.55, 0.1, 0.6, 0.05, 0.6, 0.1, 0.55, 0.15, 0.55, 0.15, 0.6, 0.1, 0.6, 0.15, 0.55, 0.2, 0.55, 0.2, 0.6, 0.15, 0.6, 0.2, 0.55, 0.25, 0.55, 0.25, 0.6, 0.2, 0.6, 0.25, 0.55, 0.3, 0.55, 0.3, 0.6, 0.25, 0.6, 0.3, 0.55, 0.35, 0.55, 0.35, 0.6, 0.3, 0.6, 0.35, 0.55, 0.4, 0.55, 0.4, 0.6, 0.35, 0.6, 0.4, 0.55, 0.45, 0.55, 0.45, 0.6, 0.4, 0.6, 0.45, 0.55, 0.5, 0.55, 0.5, 0.6, 0.45, 0.6, 0.5, 0.55, 0.55, 0.55, 0.55, 0.6, 0.5, 0.6, 0.55, 0.55, 0.6, 0.55, 0.6, 0.6, 0.55, 0.6, 0.6, 0.55, 0.65, 0.55, 0.65, 0.6, 0.6, 0.6, 0.65, 0.55, 0.7, 0.55, 0.7, 0.6, 0.65, 0.6, 0.7, 0.55, 0.75, 0.55, 0.75, 0.6, 0.7, 0.6, 0.75, 0.55, 0.8, 0.55, 0.8, 0.6, 0.75, 0.6, 0.8, 0.55, 0.85, 0.55, 0.85, 0.6, 0.8, 0.6, 0.85, 0.55, 0.9, 0.55, 0.9, 0.6, 0.85, 0.6, 0.9, 0.55, 0.95, 0.55, 0.95, 0.6, 0.9, 0.6, 0.95, 0.55, 1.0, 0.55, 1.0, 0.6, 0.95, 0.6, 0.0, 0.6, 0.05, 0.6, 0.05, 0.65, 0.0, 0.65, 0.05, 0.6, 0.1, 0.6, 0.1, 0.65, 0.05, 0.65, 0.1, 0.6, 0.15, 0.6, 0.15, 0.65, 0.1, 0.65, 0.15, 0.6, 0.2, 0.6, 0.2, 0.65, 0.15, 0.65, 0.2, 0.6, 0.25, 0.6, 0.25, 0.65, 0.2, 0.65, 0.25, 0.6, 0.3, 0.6, 0.3, 0.65, 0.25, 0.65, 0.3, 0.6, 0.35, 0.6, 0.35, 0.65, 0.3, 0.65, 0.35, 0.6, 0.4, 0.6, 0.4, 0.65, 0.35, 0.65, 0.4, 0.6, 0.45, 0.6, 0.45, 0.65, 0.4, 0.65, 0.45, 0.6, 0.5, 0.6, 0.5, 0.65, 0.45, 0.65, 0.5, 0.6, 0.55, 0.6, 0.55, 0.65, 0.5, 0.65, 0.55, 0.6, 0.6, 0.6, 0.6, 0.65, 0.55, 0.65, 0.6, 0.6, 0.65, 0.6, 0.65, 0.65, 0.6, 0.65, 0.65, 0.6, 0.7, 0.6, 0.7, 0.65, 0.65, 0.65, 0.7, 0.6, 0.75, 0.6, 0.75, 0.65, 0.7, 0.65, 0.75, 0.6, 0.8, 0.6, 0.8, 0.65, 0.75, 0.65, 0.8, 0.6, 0.85, 0.6, 0.85, 0.65, 0.8, 0.65, 0.85, 0.6, 0.9, 0.6, 0.9, 0.65, 0.85, 0.65, 0.9, 0.6, 0.95, 0.6, 0.95, 0.65, 0.9, 0.65, 0.95, 0.6, 1.0, 0.6, 1.0, 0.65, 0.95, 0.65, 0.0, 0.65, 0.05, 0.65, 0.05, 0.7, 0.0, 0.7, 0.05, 0.65, 0.1, 0.65, 0.1, 0.7, 0.05, 0.7, 0.1, 0.65, 0.15, 0.65, 0.15, 0.7, 0.1, 0.7, 0.15, 0.65, 0.2, 0.65, 0.2, 0.7, 0.15, 0.7, 0.2, 0.65, 0.25, 0.65, 0.25, 0.7, 0.2, 0.7, 0.25, 0.65, 0.3, 0.65, 0.3, 0.7, 0.25, 0.7, 0.3, 0.65, 0.35, 0.65, 0.35, 0.7, 0.3, 0.7, 0.35, 0.65, 0.4, 0.65, 0.4, 0.7, 0.35, 0.7, 0.4, 0.65, 0.45, 0.65, 0.45, 0.7, 0.4, 0.7, 0.45, 0.65, 0.5, 0.65, 0.5, 0.7, 0.45, 0.7, 0.5, 0.65, 0.55, 0.65, 0.55, 0.7, 0.5, 0.7, 0.55, 0.65, 0.6, 0.65, 0.6, 0.7, 0.55, 0.7, 0.6, 0.65, 0.65, 0.65, 0.65, 0.7, 0.6, 0.7, 0.65, 0.65, 0.7, 0.65, 0.7, 0.7, 0.65, 0.7, 0.7, 0.65, 0.75, 0.65, 0.75, 0.7, 0.7, 0.7, 0.75, 0.65, 0.8, 0.65, 0.8, 0.7, 0.75, 0.7, 0.8, 0.65, 0.85, 0.65, 0.85, 0.7, 0.8, 0.7, 0.85, 0.65, 0.9, 0.65, 0.9, 0.7, 0.85, 0.7, 0.9, 0.65, 0.95, 0.65, 0.95, 0.7, 0.9, 0.7, 0.95, 0.65, 1.0, 0.65, 1.0, 0.7, 0.95, 0.7, 0.0, 0.7, 0.05, 0.7, 0.05, 0.75, 0.0, 0.75, 0.05, 0.7, 0.1, 0.7, 0.1, 0.75, 0.05, 0.75, 0.1, 0.7, 0.15, 0.7, 0.15, 0.75, 0.1, 0.75, 0.15, 0.7, 0.2, 0.7, 0.2, 0.75, 0.15, 0.75, 0.2, 0.7, 0.25, 0.7, 0.25, 0.75, 0.2, 0.75, 0.25, 0.7, 0.3, 0.7, 0.3, 0.75, 0.25, 0.75, 0.3, 0.7, 0.35, 0.7, 0.35, 0.75, 0.3, 0.75, 0.35, 0.7, 0.4, 0.7, 0.4, 0.75, 0.35, 0.75, 0.4, 0.7, 0.45, 0.7, 0.45, 0.75, 0.4, 0.75, 0.45, 0.7, 0.5, 0.7, 0.5, 0.75, 0.45, 0.75, 0.5, 0.7, 0.55, 0.7, 0.55, 0.75, 0.5, 0.75, 0.55, 0.7, 0.6, 0.7, 0.6, 0.75, 0.55, 0.75, 0.6, 0.7, 0.65, 0.7, 0.65, 0.75, 0.6, 0.75, 0.65, 0.7, 0.7, 0.7, 0.7, 0.75, 0.65, 0.75, 0.7, 0.7, 0.75, 0.7, 0.75, 0.75, 0.7, 0.75, 0.75, 0.7, 0.8, 0.7, 0.8, 0.75, 0.75, 0.75, 0.8, 0.7, 0.85, 0.7, 0.85, 0.75, 0.8, 0.75, 0.85, 0.7, 0.9, 0.7, 0.9, 0.75, 0.85, 0.75, 0.9, 0.7, 0.95, 0.7, 0.95, 0.75, 0.9, 0.75, 0.95, 0.7, 1.0, 0.7, 1.0, 0.75, 0.95, 0.75, 0.0, 0.75, 0.05, 0.75, 0.05, 0.8, 0.0, 0.8, 0.05, 0.75, 0.1, 0.75, 0.1, 0.8, 0.05, 0.8, 0.1, 0.75, 0.15, 0.75, 0.15, 0.8, 0.1, 0.8, 0.15, 0.75, 0.2, 0.75, 0.2, 0.8, 0.15, 0.8, 0.2, 0.75, 0.25, 0.75, 0.25, 0.8, 0.2, 0.8, 0.25, 0.75, 0.3, 0.75, 0.3, 0.8, 0.25, 0.8, 0.3, 0.75, 0.35, 0.75, 0.35, 0.8, 0.3, 0.8, 0.35, 0.75, 0.4, 0.75, 0.4, 0.8, 0.35, 0.8, 0.4, 0.75, 0.45, 0.75, 0.45, 0.8, 0.4, 0.8, 0.45, 0.75, 0.5, 0.75, 0.5, 0.8, 0.45, 0.8, 0.5, 0.75, 0.55, 0.75, 0.55, 0.8, 0.5, 0.8, 0.55, 0.75, 0.6, 0.75, 0.6, 0.8, 0.55, 0.8, 0.6, 0.75, 0.65, 0.75, 0.65, 0.8, 0.6, 0.8, 0.65, 0.75, 0.7, 0.75, 0.7, 0.8, 0.65, 0.8, 0.7, 0.75, 0.75, 0.75, 0.75, 0.8, 0.7, 0.8, 0.75, 0.75, 0.8, 0.75, 0.8, 0.8, 0.75, 0.8, 0.8, 0.75, 0.85, 0.75, 0.85, 0.8, 0.8, 0.8, 0.85, 0.75, 0.9, 0.75, 0.9, 0.8, 0.85, 0.8, 0.9, 0.75, 0.95, 0.75, 0.95, 0.8, 0.9, 0.8, 0.95, 0.75, 1.0, 0.75, 1.0, 0.8, 0.95, 0.8, 0.0, 0.8, 0.05, 0.8, 0.05, 0.85, 0.0, 0.85, 0.05, 0.8, 0.1, 0.8, 0.1, 0.85, 0.05, 0.85, 0.1, 0.8, 0.15, 0.8, 0.15, 0.85, 0.1, 0.85, 0.15, 0.8, 0.2, 0.8, 0.2, 0.85, 0.15, 0.85, 0.2, 0.8, 0.25, 0.8, 0.25, 0.85, 0.2, 0.85, 0.25, 0.8, 0.3, 0.8, 0.3, 0.85, 0.25, 0.85, 0.3, 0.8, 0.35, 0.8, 0.35, 0.85, 0.3, 0.85, 0.35, 0.8, 0.4, 0.8, 0.4, 0.85, 0.35, 0.85, 0.4, 0.8, 0.45, 0.8, 0.45, 0.85, 0.4, 0.85, 0.45, 0.8, 0.5, 0.8, 0.5, 0.85, 0.45, 0.85, 0.5, 0.8, 0.55, 0.8, 0.55, 0.85, 0.5, 0.85, 0.55, 0.8, 0.6, 0.8, 0.6, 0.85, 0.55, 0.85, 0.6, 0.8, 0.65, 0.8, 0.65, 0.85, 0.6, 0.85, 0.65, 0.8, 0.7, 0.8, 0.7, 0.85, 0.65, 0.85, 0.7, 0.8, 0.75, 0.8, 0.75, 0.85, 0.7, 0.85, 0.75, 0.8, 0.8, 0.8, 0.8, 0.85, 0.75, 0.85, 0.8, 0.8, 0.85, 0.8, 0.85, 0.85, 0.8, 0.85, 0.85, 0.8, 0.9, 0.8, 0.9, 0.85, 0.85, 0.85, 0.9, 0.8, 0.95, 0.8, 0.95, 0.85, 0.9, 0.85, 0.95, 0.8, 1.0, 0.8, 1.0, 0.85, 0.95, 0.85, 0.0, 0.85, 0.05, 0.85, 0.05, 0.9, 0.0, 0.9, 0.05, 0.85, 0.1, 0.85, 0.1, 0.9, 0.05, 0.9, 0.1, 0.85, 0.15, 0.85, 0.15, 0.9, 0.1, 0.9, 0.15, 0.85, 0.2, 0.85, 0.2, 0.9, 0.15, 0.9, 0.2, 0.85, 0.25, 0.85, 0.25, 0.9, 0.2, 0.9, 0.25, 0.85, 0.3, 0.85, 0.3, 0.9, 0.25, 0.9, 0.3, 0.85, 0.35, 0.85, 0.35, 0.9, 0.3, 0.9, 0.35, 0.85, 0.4, 0.85, 0.4, 0.9, 0.35, 0.9, 0.4, 0.85, 0.45, 0.85, 0.45, 0.9, 0.4, 0.9, 0.45, 0.85, 0.5, 0.85, 0.5, 0.9, 0.45, 0.9, 0.5, 0.85, 0.55, 0.85, 0.55, 0.9, 0.5, 0.9, 0.55, 0.85, 0.6, 0.85, 0.6, 0.9, 0.55, 0.9, 0.6, 0.85, 0.65, 0.85, 0.65, 0.9, 0.6, 0.9, 0.65, 0.85, 0.7, 0.85, 0.7, 0.9, 0.65, 0.9, 0.7, 0.85, 0.75, 0.85, 0.75, 0.9, 0.7, 0.9, 0.75, 0.85, 0.8, 0.85, 0.8, 0.9, 0.75, 0.9, 0.8, 0.85, 0.85, 0.85, 0.85, 0.9, 0.8, 0.9, 0.85, 0.85, 0.9, 0.85, 0.9, 0.9, 0.85, 0.9, 0.9, 0.85, 0.95, 0.85, 0.95, 0.9, 0.9, 0.9, 0.95, 0.85, 1.0, 0.85, 1.0, 0.9, 0.95, 0.9, 0.0, 0.9, 0.05, 0.9, 0.05, 0.95, 0.0, 0.95, 0.05, 0.9, 0.1, 0.9, 0.1, 0.95, 0.05, 0.95, 0.1, 0.9, 0.15, 0.9, 0.15, 0.95, 0.1, 0.95, 0.15, 0.9, 0.2, 0.9, 0.2, 0.95, 0.15, 0.95, 0.2, 0.9, 0.25, 0.9, 0.25, 0.95, 0.2, 0.95, 0.25, 0.9, 0.3, 0.9, 0.3, 0.95, 0.25, 0.95, 0.3, 0.9, 0.35, 0.9, 0.35, 0.95, 0.3, 0.95, 0.35, 0.9, 0.4, 0.9, 0.4, 0.95, 0.35, 0.95, 0.4, 0.9, 0.45, 0.9, 0.45, 0.95, 0.4, 0.95, 0.45, 0.9, 0.5, 0.9, 0.5, 0.95, 0.45, 0.95, 0.5, 0.9, 0.55, 0.9, 0.55, 0.95, 0.5, 0.95, 0.55, 0.9, 0.6, 0.9, 0.6, 0.95, 0.55, 0.95, 0.6, 0.9, 0.65, 0.9, 0.65, 0.95, 0.6, 0.95, 0.65, 0.9, 0.7, 0.9, 0.7, 0.95, 0.65, 0.95, 0.7, 0.9, 0.75, 0.9, 0.75, 0.95, 0.7, 0.95, 0.75, 0.9, 0.8, 0.9, 0.8, 0.95, 0.75, 0.95, 0.8, 0.9, 0.85, 0.9, 0.85, 0.95, 0.8, 0.95, 0.85, 0.9, 0.9, 0.9, 0.9, 0.95, 0.85, 0.95, 0.9, 0.9, 0.95, 0.9, 0.95, 0.95, 0.9, 0.95, 0.95, 0.9, 1.0, 0.9, 1.0, 0.95, 0.95, 0.95, 0.0, 0.95, 0.05, 0.95, 0.05, 1.0, 0.0, 1.0, 0.05, 0.95, 0.1, 0.95, 0.1, 1.0, 0.05, 1.0, 0.1, 0.95, 0.15, 0.95, 0.15, 1.0, 0.1, 1.0, 0.15, 0.95, 0.2, 0.95, 0.2, 1.0, 0.15, 1.0, 0.2, 0.95, 0.25, 0.95, 0.25, 1.0, 0.2, 1.0, 0.25, 0.95, 0.3, 0.95, 0.3, 1.0, 0.25, 1.0, 0.3, 0.95, 0.35, 0.95, 0.35, 1.0, 0.3, 1.0, 0.35, 0.95, 0.4, 0.95, 0.4, 1.0, 0.35, 1.0, 0.4, 0.95, 0.45, 0.95, 0.45, 1.0, 0.4, 1.0, 0.45, 0.95, 0.5, 0.95, 0.5, 1.0, 0.45, 1.0, 0.5, 0.95, 0.55, 0.95, 0.55, 1.0, 0.5, 1.0, 0.55, 0.95, 0.6, 0.95, 0.6, 1.0, 0.55, 1.0, 0.6, 0.95, 0.65, 0.95, 0.65, 1.0, 0.6, 1.0, 0.65, 0.95, 0.7, 0.95, 0.7, 1.0, 0.65, 1.0, 0.7, 0.95, 0.75, 0.95, 0.75, 1.0, 0.7, 1.0, 0.75, 0.95, 0.8, 0.95, 0.8, 1.0, 0.75, 1.0, 0.8, 0.95, 0.85, 0.95, 0.85, 1.0, 0.8, 1.0, 0.85, 0.95, 0.9, 0.95, 0.9, 1.0, 0.85, 1.0, 0.9, 0.95, 0.95, 0.95, 0.95, 1.0, 0.9, 1.0, 0.95, 0.95, 1.0, 0.95, 1.0, 1.0, 0.95, 1.0])
me_grid.materials.append(mat_material_001)
me_grid.update()

# ---- objects
ob_grid = bpy.data.objects.new('Grid', me_grid)

# ---- transforms, parenting, visibility, modifiers, constraints
ob_grid.location = (0.0, 0.0, 0.0)

# ---- collection membership
col_collection.objects.link(ob_grid)

# ---- scene / render settings (as saved in the file)
scene.frame_start = 1; scene.frame_end = 250; scene.frame_set(1)
scene.render.engine = 'CYCLES'
scene.cycles.samples = 4
scene.cycles.bake_type = 'NORMAL'
scene.cycles.tile_size = 128
bpy.context.view_layer.update()

# ---- added for rendering (the .blend has no active camera and no usable light): camera, sun
cam_auto = bpy.data.cameras.new('AutoCamera')
cam_auto.lens = 50.0
cam_auto.sensor_width = 36.0
cam_auto.clip_end = 1000.0
ob_auto_camera = bpy.data.objects.new('AutoCamera', cam_auto)
scene.collection.objects.link(ob_auto_camera)
ob_auto_camera.location = (26.1693, -31.4032, 20.9354)
ob_auto_camera.rotation_euler = (1.09748, -7.21219e-08, 0.694738)
scene.camera = ob_auto_camera
light_auto_sun = bpy.data.lights.new('AutoSun', 'SUN')
light_auto_sun.energy = 3.0
light_auto_sun.angle = 0.0523599
ob_auto_sun = bpy.data.objects.new('AutoSun', light_auto_sun)
scene.collection.objects.link(ob_auto_sun)
ob_auto_sun.rotation_euler = (0.872665, 0.174533, 0.523599)
bpy.context.view_layer.update()
